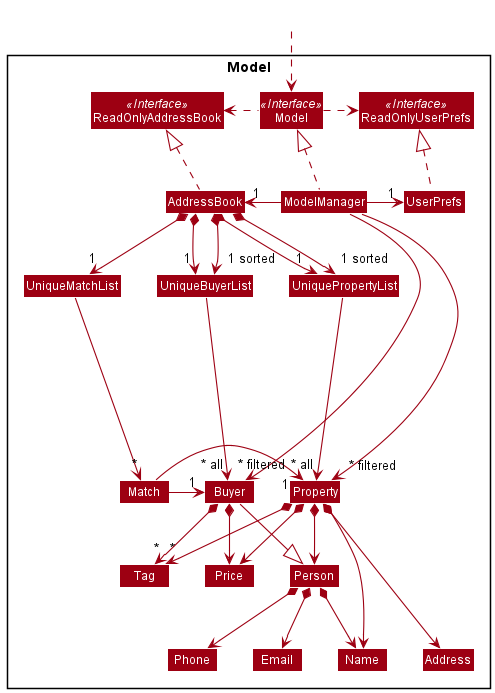

The diagram above was rendered by PlantUML. Its source (embedded in the PNG):
@startuml
!include style.puml
skinparam arrowThickness 1.1
skinparam arrowColor MODEL_COLOR
skinparam classBackgroundColor MODEL_COLOR

Package Model <<Rectangle>>{
Interface ReadOnlyAddressBook <<Interface>>
Interface ReadOnlyUserPrefs <<Interface>>
Interface Model <<Interface>>
Class AddressBook
Class ReadOnlyAddressBook
Class Model
Class ModelManager
Class UserPrefs
Class ReadOnlyUserPrefs


Class UniquePropertyList
Class UniqueBuyerList
Class UniqueMatchList
Class Property
Class Buyer
Class Match
Class Price
Class Person
Class Address
Class Email
Class Name
Class Phone
Class Tag

}

Class HiddenOutside #FFFFFF
HiddenOutside ..> Model

AddressBook .up.|> ReadOnlyAddressBook

ModelManager .up.|> Model
Model .right.> ReadOnlyUserPrefs
Model .left.> ReadOnlyAddressBook
ModelManager -left-> "1" AddressBook
ModelManager -right-> "1" UserPrefs
UserPrefs .up.|> ReadOnlyUserPrefs

AddressBook *--> "1" UniquePropertyList
AddressBook *--> "1 sorted" UniquePropertyList
UniquePropertyList -down---> "~* all" Property
Property *--> Name
Property *--> Person
Property *--> Address
Property *--> Price
Property *--> "*" Tag

AddressBook *--> "1" UniqueBuyerList
AddressBook *--> "1 sorted" UniqueBuyerList
UniqueBuyerList -[hidden]left-> UniquePropertyList
UniqueBuyerList --> "~* all" Buyer
Buyer --|> Person
Buyer *--> Price
Buyer *--> "*" Tag


AddressBook *--> "1" UniqueMatchList
UniqueMatchList -[hidden]left-> UniqueBuyerList
UniqueMatchList -down---> "*" Match
Match -right--> "1" Buyer
Match -right--> "     1" Property
Buyer -[hidden]right--> "1" Property

Property -[hidden]right-> Buyer

Person *--> Name
Person *--> Email
Person *--> Phone

Name -[hidden]right-> Phone
Phone -[hidden]right-> Address
Address -[hidden]right-> Email

ModelManager -->"~* filtered" Property
ModelManager -->"~* filtered" Buyer
@enduml